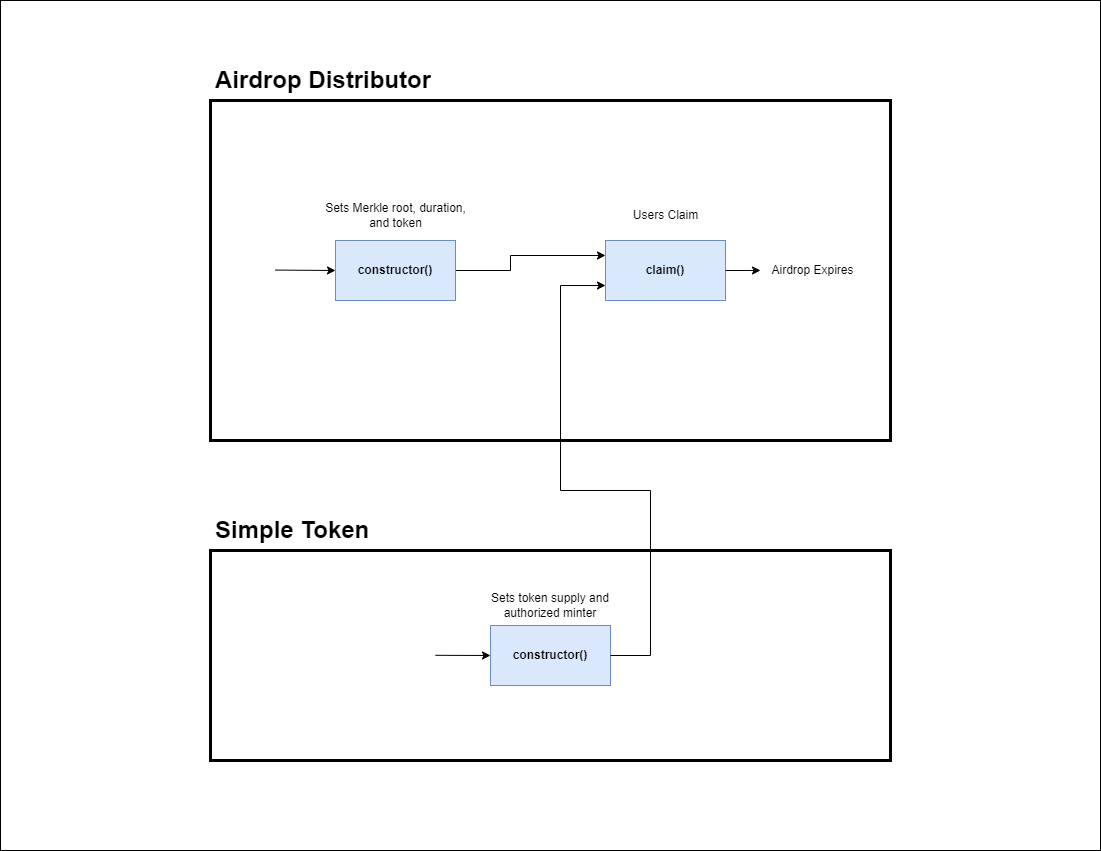

The diagram above was exported from draw.io. Its source (the exported page's mxGraphModel, read from the mxfile embedded in the PNG):
<mxGraphModel dx="877" dy="849" grid="1" gridSize="10" guides="1" tooltips="1" connect="1" arrows="1" fold="1" page="1" pageScale="1" pageWidth="1100" pageHeight="850" math="0" shadow="0">
  <root>
    <mxCell id="0" />
    <mxCell id="1" parent="0" />
    <mxCell id="x7GLTjDLDkKanuYoyaqk-33" value="" style="rounded=0;whiteSpace=wrap;html=1;strokeColor=#000000;strokeWidth=1;fontFamily=Helvetica;fontSize=28;fontColor=default;fillColor=#FFFFFF;" parent="1" vertex="1">
      <mxGeometry width="1100" height="850" as="geometry" />
    </mxCell>
    <mxCell id="x7GLTjDLDkKanuYoyaqk-1" value="" style="whiteSpace=wrap;html=1;fillColor=none;strokeWidth=3;" parent="1" vertex="1">
      <mxGeometry x="210" y="100" width="680" height="340" as="geometry" />
    </mxCell>
    <mxCell id="x7GLTjDLDkKanuYoyaqk-12" value="&lt;b&gt;claim()&lt;/b&gt;" style="whiteSpace=wrap;html=1;strokeWidth=1;fillColor=#dae8fc;strokeColor=#6c8ebf;" parent="x7GLTjDLDkKanuYoyaqk-1" vertex="1">
      <mxGeometry x="395" y="140" width="120" height="60" as="geometry" />
    </mxCell>
    <mxCell id="x7GLTjDLDkKanuYoyaqk-11" value="" style="endArrow=classic;html=1;entryX=0;entryY=0.25;entryDx=0;entryDy=0;exitX=1;exitY=0.5;exitDx=0;exitDy=0;rounded=0;strokeColor=default;jumpStyle=none;" parent="x7GLTjDLDkKanuYoyaqk-1" source="x7GLTjDLDkKanuYoyaqk-6" target="x7GLTjDLDkKanuYoyaqk-12" edge="1">
      <mxGeometry width="50" height="50" relative="1" as="geometry">
        <mxPoint x="295" y="169.56999999999994" as="sourcePoint" />
        <mxPoint x="350" y="169.76" as="targetPoint" />
        <Array as="points">
          <mxPoint x="300" y="170" />
          <mxPoint x="300" y="155" />
        </Array>
      </mxGeometry>
    </mxCell>
    <mxCell id="x7GLTjDLDkKanuYoyaqk-6" value="&lt;b&gt;constructor()&lt;/b&gt;" style="whiteSpace=wrap;html=1;strokeWidth=1;fillColor=#dae8fc;strokeColor=#6c8ebf;" parent="x7GLTjDLDkKanuYoyaqk-1" vertex="1">
      <mxGeometry x="125" y="140" width="120" height="60" as="geometry" />
    </mxCell>
    <mxCell id="x7GLTjDLDkKanuYoyaqk-16" value="" style="endArrow=classic;html=1;exitX=0.178;exitY=1.022;exitDx=0;exitDy=0;exitPerimeter=0;rounded=0;" parent="x7GLTjDLDkKanuYoyaqk-1" source="x7GLTjDLDkKanuYoyaqk-12" edge="1">
      <mxGeometry width="50" height="50" relative="1" as="geometry">
        <mxPoint x="405" y="270" as="sourcePoint" />
        <mxPoint x="495" y="200" as="targetPoint" />
        <Array as="points">
          <mxPoint x="415" y="250" />
          <mxPoint x="495" y="250" />
        </Array>
      </mxGeometry>
    </mxCell>
    <mxCell id="x7GLTjDLDkKanuYoyaqk-10" value="" style="endArrow=classic;html=1;entryX=0;entryY=0.5;entryDx=0;entryDy=0;rounded=0;" parent="x7GLTjDLDkKanuYoyaqk-1" target="x7GLTjDLDkKanuYoyaqk-6" edge="1">
      <mxGeometry width="50" height="50" relative="1" as="geometry">
        <mxPoint x="65" y="169.56999999999994" as="sourcePoint" />
        <mxPoint x="120" y="169.76" as="targetPoint" />
      </mxGeometry>
    </mxCell>
    <mxCell id="x7GLTjDLDkKanuYoyaqk-18" value="Users Claim" style="text;html=1;strokeColor=none;fillColor=none;align=center;verticalAlign=middle;whiteSpace=wrap;strokeWidth=1;" parent="x7GLTjDLDkKanuYoyaqk-1" vertex="1">
      <mxGeometry x="397.5" y="100" width="115" height="30" as="geometry" />
    </mxCell>
    <mxCell id="x7GLTjDLDkKanuYoyaqk-19" value="Sets Merkle root, duration, and token" style="text;html=1;strokeColor=none;fillColor=none;align=center;verticalAlign=middle;whiteSpace=wrap;strokeWidth=1;" parent="x7GLTjDLDkKanuYoyaqk-1" vertex="1">
      <mxGeometry x="112.5" y="100" width="145" height="30" as="geometry" />
    </mxCell>
    <mxCell id="x7GLTjDLDkKanuYoyaqk-2" value="" style="whiteSpace=wrap;html=1;fillColor=none;strokeWidth=3;" parent="1" vertex="1">
      <mxGeometry x="210" y="550" width="680" height="210" as="geometry" />
    </mxCell>
    <mxCell id="x7GLTjDLDkKanuYoyaqk-4" value="&lt;h1&gt;Airdrop Distributor&lt;/h1&gt;" style="text;html=1;strokeColor=none;fillColor=none;spacing=5;spacingTop=-20;whiteSpace=wrap;overflow=hidden;" parent="1" vertex="1">
      <mxGeometry x="210" y="60" width="275" height="120" as="geometry" />
    </mxCell>
    <mxCell id="x7GLTjDLDkKanuYoyaqk-5" value="&lt;h1&gt;&lt;span style=&quot;background-color: initial;&quot;&gt;Simple Token&lt;/span&gt;&lt;br&gt;&lt;/h1&gt;" style="text;html=1;strokeColor=none;fillColor=none;spacing=5;spacingTop=-20;whiteSpace=wrap;overflow=hidden;" parent="1" vertex="1">
      <mxGeometry x="210" y="510" width="190" height="120" as="geometry" />
    </mxCell>
    <mxCell id="x7GLTjDLDkKanuYoyaqk-7" value="&lt;b&gt;constructor()&lt;/b&gt;" style="whiteSpace=wrap;html=1;strokeWidth=1;fillColor=#dae8fc;strokeColor=#6c8ebf;" parent="1" vertex="1">
      <mxGeometry x="490" y="625" width="120" height="60" as="geometry" />
    </mxCell>
    <mxCell id="x7GLTjDLDkKanuYoyaqk-8" value="" style="endArrow=classic;html=1;entryX=0;entryY=0.5;entryDx=0;entryDy=0;rounded=0;" parent="1" target="x7GLTjDLDkKanuYoyaqk-7" edge="1">
      <mxGeometry width="50" height="50" relative="1" as="geometry">
        <mxPoint x="435" y="654.81" as="sourcePoint" />
        <mxPoint x="485" y="654.81" as="targetPoint" />
      </mxGeometry>
    </mxCell>
    <mxCell id="x7GLTjDLDkKanuYoyaqk-17" value="Airdrop Expires" style="text;html=1;strokeColor=none;fillColor=none;align=center;verticalAlign=middle;whiteSpace=wrap;strokeWidth=1;" parent="1" vertex="1">
      <mxGeometry x="760" y="254.96000000000004" width="105" height="30" as="geometry" />
    </mxCell>
    <mxCell id="x7GLTjDLDkKanuYoyaqk-14" value="" style="endArrow=classic;html=1;entryX=0;entryY=0.5;entryDx=0;entryDy=0;exitX=1;exitY=0.5;exitDx=0;exitDy=0;rounded=0;" parent="1" source="x7GLTjDLDkKanuYoyaqk-12" target="x7GLTjDLDkKanuYoyaqk-17" edge="1">
      <mxGeometry width="50" height="50" relative="1" as="geometry">
        <mxPoint x="735.0000000000002" y="269.77" as="sourcePoint" />
        <mxPoint x="790.0000000000002" y="269.96000000000004" as="targetPoint" />
      </mxGeometry>
    </mxCell>
    <mxCell id="x7GLTjDLDkKanuYoyaqk-20" value="Sets token supply and authorized minter" style="text;html=1;strokeColor=none;fillColor=none;align=center;verticalAlign=middle;whiteSpace=wrap;strokeWidth=1;" parent="1" vertex="1">
      <mxGeometry x="485" y="590" width="130" height="30" as="geometry" />
    </mxCell>
    <mxCell id="x7GLTjDLDkKanuYoyaqk-21" value="" style="endArrow=classic;html=1;rounded=0;labelBackgroundColor=default;strokeColor=default;fontFamily=Helvetica;fontSize=11;fontColor=default;shape=connector;jumpStyle=none;exitX=1;exitY=0.5;exitDx=0;exitDy=0;entryX=0;entryY=0.75;entryDx=0;entryDy=0;" parent="1" source="x7GLTjDLDkKanuYoyaqk-7" target="x7GLTjDLDkKanuYoyaqk-12" edge="1">
      <mxGeometry width="50" height="50" relative="1" as="geometry">
        <mxPoint x="380" y="510" as="sourcePoint" />
        <mxPoint x="430" y="460" as="targetPoint" />
        <Array as="points">
          <mxPoint x="650" y="655" />
          <mxPoint x="650" y="490" />
          <mxPoint x="560" y="490" />
          <mxPoint x="560" y="285" />
        </Array>
      </mxGeometry>
    </mxCell>
    <mxCell id="3POwBq6B_tEi08wRfvDp-1" value="" style="rounded=0;whiteSpace=wrap;html=1;strokeColor=#000000;strokeWidth=1;fontFamily=Helvetica;fontSize=28;fontColor=default;fillColor=#FFFFFF;" parent="1" vertex="1">
      <mxGeometry width="1100" height="850" as="geometry" />
    </mxCell>
    <mxCell id="3POwBq6B_tEi08wRfvDp-2" value="" style="whiteSpace=wrap;html=1;fillColor=none;strokeWidth=3;" parent="1" vertex="1">
      <mxGeometry x="210" y="100" width="680" height="340" as="geometry" />
    </mxCell>
    <mxCell id="3POwBq6B_tEi08wRfvDp-3" value="&lt;b&gt;claim()&lt;/b&gt;" style="whiteSpace=wrap;html=1;strokeWidth=1;fillColor=#dae8fc;strokeColor=#6c8ebf;" parent="3POwBq6B_tEi08wRfvDp-2" vertex="1">
      <mxGeometry x="395" y="140" width="120" height="60" as="geometry" />
    </mxCell>
    <mxCell id="3POwBq6B_tEi08wRfvDp-4" value="" style="endArrow=classic;html=1;entryX=0;entryY=0.25;entryDx=0;entryDy=0;exitX=1;exitY=0.5;exitDx=0;exitDy=0;rounded=0;strokeColor=default;jumpStyle=none;" parent="3POwBq6B_tEi08wRfvDp-2" source="3POwBq6B_tEi08wRfvDp-5" target="3POwBq6B_tEi08wRfvDp-3" edge="1">
      <mxGeometry width="50" height="50" relative="1" as="geometry">
        <mxPoint x="295" y="169.56999999999994" as="sourcePoint" />
        <mxPoint x="350" y="169.76" as="targetPoint" />
        <Array as="points">
          <mxPoint x="300" y="170" />
          <mxPoint x="300" y="155" />
        </Array>
      </mxGeometry>
    </mxCell>
    <mxCell id="3POwBq6B_tEi08wRfvDp-5" value="&lt;b&gt;constructor()&lt;/b&gt;" style="whiteSpace=wrap;html=1;strokeWidth=1;fillColor=#dae8fc;strokeColor=#6c8ebf;" parent="3POwBq6B_tEi08wRfvDp-2" vertex="1">
      <mxGeometry x="125" y="140" width="120" height="60" as="geometry" />
    </mxCell>
    <mxCell id="3POwBq6B_tEi08wRfvDp-6" value="" style="endArrow=classic;html=1;exitX=0.178;exitY=1.022;exitDx=0;exitDy=0;exitPerimeter=0;rounded=0;" parent="3POwBq6B_tEi08wRfvDp-2" source="3POwBq6B_tEi08wRfvDp-3" edge="1">
      <mxGeometry width="50" height="50" relative="1" as="geometry">
        <mxPoint x="405" y="270" as="sourcePoint" />
        <mxPoint x="495" y="200" as="targetPoint" />
        <Array as="points">
          <mxPoint x="415" y="250" />
          <mxPoint x="495" y="250" />
        </Array>
      </mxGeometry>
    </mxCell>
    <mxCell id="3POwBq6B_tEi08wRfvDp-7" value="" style="endArrow=classic;html=1;entryX=0;entryY=0.5;entryDx=0;entryDy=0;rounded=0;" parent="3POwBq6B_tEi08wRfvDp-2" target="3POwBq6B_tEi08wRfvDp-5" edge="1">
      <mxGeometry width="50" height="50" relative="1" as="geometry">
        <mxPoint x="65" y="169.56999999999994" as="sourcePoint" />
        <mxPoint x="120" y="169.76" as="targetPoint" />
      </mxGeometry>
    </mxCell>
    <mxCell id="3POwBq6B_tEi08wRfvDp-8" value="Users Claim" style="text;html=1;strokeColor=none;fillColor=none;align=center;verticalAlign=middle;whiteSpace=wrap;strokeWidth=1;" parent="3POwBq6B_tEi08wRfvDp-2" vertex="1">
      <mxGeometry x="397.5" y="100" width="115" height="30" as="geometry" />
    </mxCell>
    <mxCell id="3POwBq6B_tEi08wRfvDp-9" value="Sets Merkle root, duration, and token" style="text;html=1;strokeColor=none;fillColor=none;align=center;verticalAlign=middle;whiteSpace=wrap;strokeWidth=1;" parent="3POwBq6B_tEi08wRfvDp-2" vertex="1">
      <mxGeometry x="112.5" y="100" width="145" height="30" as="geometry" />
    </mxCell>
    <mxCell id="3POwBq6B_tEi08wRfvDp-10" value="" style="whiteSpace=wrap;html=1;fillColor=none;strokeWidth=3;" parent="1" vertex="1">
      <mxGeometry x="210" y="550" width="680" height="210" as="geometry" />
    </mxCell>
    <mxCell id="3POwBq6B_tEi08wRfvDp-11" value="&lt;h1&gt;Airdrop Distributor&lt;/h1&gt;" style="text;html=1;strokeColor=none;fillColor=none;spacing=5;spacingTop=-20;whiteSpace=wrap;overflow=hidden;" parent="1" vertex="1">
      <mxGeometry x="210" y="60" width="275" height="120" as="geometry" />
    </mxCell>
    <mxCell id="3POwBq6B_tEi08wRfvDp-12" value="&lt;h1&gt;&lt;span style=&quot;background-color: initial;&quot;&gt;Simple Token&lt;/span&gt;&lt;br&gt;&lt;/h1&gt;" style="text;html=1;strokeColor=none;fillColor=none;spacing=5;spacingTop=-20;whiteSpace=wrap;overflow=hidden;" parent="1" vertex="1">
      <mxGeometry x="210" y="510" width="190" height="120" as="geometry" />
    </mxCell>
    <mxCell id="3POwBq6B_tEi08wRfvDp-13" value="&lt;b&gt;constructor()&lt;/b&gt;" style="whiteSpace=wrap;html=1;strokeWidth=1;fillColor=#dae8fc;strokeColor=#6c8ebf;" parent="1" vertex="1">
      <mxGeometry x="490" y="625" width="120" height="60" as="geometry" />
    </mxCell>
    <mxCell id="3POwBq6B_tEi08wRfvDp-14" value="" style="endArrow=classic;html=1;entryX=0;entryY=0.5;entryDx=0;entryDy=0;rounded=0;" parent="1" target="3POwBq6B_tEi08wRfvDp-13" edge="1">
      <mxGeometry width="50" height="50" relative="1" as="geometry">
        <mxPoint x="435" y="654.81" as="sourcePoint" />
        <mxPoint x="485" y="654.81" as="targetPoint" />
      </mxGeometry>
    </mxCell>
    <mxCell id="3POwBq6B_tEi08wRfvDp-15" value="Airdrop Expires" style="text;html=1;strokeColor=none;fillColor=none;align=center;verticalAlign=middle;whiteSpace=wrap;strokeWidth=1;" parent="1" vertex="1">
      <mxGeometry x="760" y="254.96000000000004" width="105" height="30" as="geometry" />
    </mxCell>
    <mxCell id="3POwBq6B_tEi08wRfvDp-16" value="" style="endArrow=classic;html=1;entryX=0;entryY=0.5;entryDx=0;entryDy=0;exitX=1;exitY=0.5;exitDx=0;exitDy=0;rounded=0;" parent="1" source="3POwBq6B_tEi08wRfvDp-3" target="3POwBq6B_tEi08wRfvDp-15" edge="1">
      <mxGeometry width="50" height="50" relative="1" as="geometry">
        <mxPoint x="735.0000000000002" y="269.77" as="sourcePoint" />
        <mxPoint x="790.0000000000002" y="269.96000000000004" as="targetPoint" />
      </mxGeometry>
    </mxCell>
    <mxCell id="3POwBq6B_tEi08wRfvDp-17" value="Sets token supply and authorized minter" style="text;html=1;strokeColor=none;fillColor=none;align=center;verticalAlign=middle;whiteSpace=wrap;strokeWidth=1;" parent="1" vertex="1">
      <mxGeometry x="485" y="590" width="130" height="30" as="geometry" />
    </mxCell>
    <mxCell id="3POwBq6B_tEi08wRfvDp-18" value="" style="endArrow=classic;html=1;rounded=0;labelBackgroundColor=default;strokeColor=default;fontFamily=Helvetica;fontSize=11;fontColor=default;shape=connector;jumpStyle=none;exitX=1;exitY=0.5;exitDx=0;exitDy=0;entryX=0;entryY=0.75;entryDx=0;entryDy=0;" parent="1" source="3POwBq6B_tEi08wRfvDp-13" target="3POwBq6B_tEi08wRfvDp-3" edge="1">
      <mxGeometry width="50" height="50" relative="1" as="geometry">
        <mxPoint x="380" y="510" as="sourcePoint" />
        <mxPoint x="430" y="460" as="targetPoint" />
        <Array as="points">
          <mxPoint x="650" y="655" />
          <mxPoint x="650" y="490" />
          <mxPoint x="560" y="490" />
          <mxPoint x="560" y="285" />
        </Array>
      </mxGeometry>
    </mxCell>
    <mxCell id="3POwBq6B_tEi08wRfvDp-19" value="" style="rounded=0;whiteSpace=wrap;html=1;strokeColor=#000000;strokeWidth=1;fontFamily=Helvetica;fontSize=28;fontColor=default;fillColor=#FFFFFF;" parent="1" vertex="1">
      <mxGeometry width="1100" height="850" as="geometry" />
    </mxCell>
    <mxCell id="3POwBq6B_tEi08wRfvDp-20" value="" style="whiteSpace=wrap;html=1;fillColor=none;strokeWidth=3;" parent="1" vertex="1">
      <mxGeometry x="210" y="100" width="680" height="340" as="geometry" />
    </mxCell>
    <mxCell id="3POwBq6B_tEi08wRfvDp-21" value="&lt;b&gt;claim()&lt;/b&gt;" style="whiteSpace=wrap;html=1;strokeWidth=1;fillColor=#dae8fc;strokeColor=#6c8ebf;" parent="3POwBq6B_tEi08wRfvDp-20" vertex="1">
      <mxGeometry x="395" y="140" width="120" height="60" as="geometry" />
    </mxCell>
    <mxCell id="3POwBq6B_tEi08wRfvDp-22" value="" style="endArrow=classic;html=1;entryX=0;entryY=0.25;entryDx=0;entryDy=0;exitX=1;exitY=0.5;exitDx=0;exitDy=0;rounded=0;strokeColor=default;jumpStyle=none;" parent="3POwBq6B_tEi08wRfvDp-20" source="3POwBq6B_tEi08wRfvDp-23" target="3POwBq6B_tEi08wRfvDp-21" edge="1">
      <mxGeometry width="50" height="50" relative="1" as="geometry">
        <mxPoint x="295" y="169.56999999999994" as="sourcePoint" />
        <mxPoint x="350" y="169.76" as="targetPoint" />
        <Array as="points">
          <mxPoint x="300" y="170" />
          <mxPoint x="300" y="155" />
        </Array>
      </mxGeometry>
    </mxCell>
    <mxCell id="3POwBq6B_tEi08wRfvDp-23" value="&lt;b&gt;constructor()&lt;/b&gt;" style="whiteSpace=wrap;html=1;strokeWidth=1;fillColor=#dae8fc;strokeColor=#6c8ebf;" parent="3POwBq6B_tEi08wRfvDp-20" vertex="1">
      <mxGeometry x="125" y="140" width="120" height="60" as="geometry" />
    </mxCell>
    <mxCell id="3POwBq6B_tEi08wRfvDp-25" value="" style="endArrow=classic;html=1;entryX=0;entryY=0.5;entryDx=0;entryDy=0;rounded=0;" parent="3POwBq6B_tEi08wRfvDp-20" target="3POwBq6B_tEi08wRfvDp-23" edge="1">
      <mxGeometry width="50" height="50" relative="1" as="geometry">
        <mxPoint x="65" y="169.56999999999994" as="sourcePoint" />
        <mxPoint x="120" y="169.76" as="targetPoint" />
      </mxGeometry>
    </mxCell>
    <mxCell id="3POwBq6B_tEi08wRfvDp-26" value="Users Claim" style="text;html=1;strokeColor=none;fillColor=none;align=center;verticalAlign=middle;whiteSpace=wrap;strokeWidth=1;" parent="3POwBq6B_tEi08wRfvDp-20" vertex="1">
      <mxGeometry x="397.5" y="100" width="115" height="30" as="geometry" />
    </mxCell>
    <mxCell id="3POwBq6B_tEi08wRfvDp-27" value="Sets Merkle root, duration, and token" style="text;html=1;strokeColor=none;fillColor=none;align=center;verticalAlign=middle;whiteSpace=wrap;strokeWidth=1;" parent="3POwBq6B_tEi08wRfvDp-20" vertex="1">
      <mxGeometry x="112.5" y="100" width="145" height="30" as="geometry" />
    </mxCell>
    <mxCell id="3POwBq6B_tEi08wRfvDp-28" value="" style="whiteSpace=wrap;html=1;fillColor=none;strokeWidth=3;" parent="1" vertex="1">
      <mxGeometry x="210" y="550" width="680" height="210" as="geometry" />
    </mxCell>
    <mxCell id="3POwBq6B_tEi08wRfvDp-29" value="&lt;h1&gt;Airdrop Distributor&lt;/h1&gt;" style="text;html=1;strokeColor=none;fillColor=none;spacing=5;spacingTop=-20;whiteSpace=wrap;overflow=hidden;" parent="1" vertex="1">
      <mxGeometry x="210" y="60" width="275" height="120" as="geometry" />
    </mxCell>
    <mxCell id="3POwBq6B_tEi08wRfvDp-30" value="&lt;h1&gt;&lt;span style=&quot;background-color: initial;&quot;&gt;Simple Token&lt;/span&gt;&lt;br&gt;&lt;/h1&gt;" style="text;html=1;strokeColor=none;fillColor=none;spacing=5;spacingTop=-20;whiteSpace=wrap;overflow=hidden;" parent="1" vertex="1">
      <mxGeometry x="210" y="510" width="190" height="120" as="geometry" />
    </mxCell>
    <mxCell id="3POwBq6B_tEi08wRfvDp-31" value="&lt;b&gt;constructor()&lt;/b&gt;" style="whiteSpace=wrap;html=1;strokeWidth=1;fillColor=#dae8fc;strokeColor=#6c8ebf;" parent="1" vertex="1">
      <mxGeometry x="490" y="625" width="120" height="60" as="geometry" />
    </mxCell>
    <mxCell id="3POwBq6B_tEi08wRfvDp-32" value="" style="endArrow=classic;html=1;entryX=0;entryY=0.5;entryDx=0;entryDy=0;rounded=0;" parent="1" target="3POwBq6B_tEi08wRfvDp-31" edge="1">
      <mxGeometry width="50" height="50" relative="1" as="geometry">
        <mxPoint x="435" y="654.81" as="sourcePoint" />
        <mxPoint x="485" y="654.81" as="targetPoint" />
      </mxGeometry>
    </mxCell>
    <mxCell id="3POwBq6B_tEi08wRfvDp-33" value="Airdrop Expires" style="text;html=1;strokeColor=none;fillColor=none;align=center;verticalAlign=middle;whiteSpace=wrap;strokeWidth=1;" parent="1" vertex="1">
      <mxGeometry x="760" y="254.96000000000004" width="105" height="30" as="geometry" />
    </mxCell>
    <mxCell id="3POwBq6B_tEi08wRfvDp-34" value="" style="endArrow=classic;html=1;entryX=0;entryY=0.5;entryDx=0;entryDy=0;exitX=1;exitY=0.5;exitDx=0;exitDy=0;rounded=0;" parent="1" source="3POwBq6B_tEi08wRfvDp-21" target="3POwBq6B_tEi08wRfvDp-33" edge="1">
      <mxGeometry width="50" height="50" relative="1" as="geometry">
        <mxPoint x="735.0000000000002" y="269.77" as="sourcePoint" />
        <mxPoint x="790.0000000000002" y="269.96000000000004" as="targetPoint" />
      </mxGeometry>
    </mxCell>
    <mxCell id="3POwBq6B_tEi08wRfvDp-35" value="Sets token supply and authorized minter" style="text;html=1;strokeColor=none;fillColor=none;align=center;verticalAlign=middle;whiteSpace=wrap;strokeWidth=1;" parent="1" vertex="1">
      <mxGeometry x="485" y="590" width="130" height="30" as="geometry" />
    </mxCell>
    <mxCell id="3POwBq6B_tEi08wRfvDp-36" value="" style="endArrow=classic;html=1;rounded=0;labelBackgroundColor=default;strokeColor=default;fontFamily=Helvetica;fontSize=11;fontColor=default;shape=connector;jumpStyle=none;exitX=1;exitY=0.5;exitDx=0;exitDy=0;entryX=0;entryY=0.75;entryDx=0;entryDy=0;" parent="1" source="3POwBq6B_tEi08wRfvDp-31" target="3POwBq6B_tEi08wRfvDp-21" edge="1">
      <mxGeometry width="50" height="50" relative="1" as="geometry">
        <mxPoint x="380" y="510" as="sourcePoint" />
        <mxPoint x="430" y="460" as="targetPoint" />
        <Array as="points">
          <mxPoint x="650" y="655" />
          <mxPoint x="650" y="490" />
          <mxPoint x="560" y="490" />
          <mxPoint x="560" y="285" />
        </Array>
      </mxGeometry>
    </mxCell>
  </root>
</mxGraphModel>